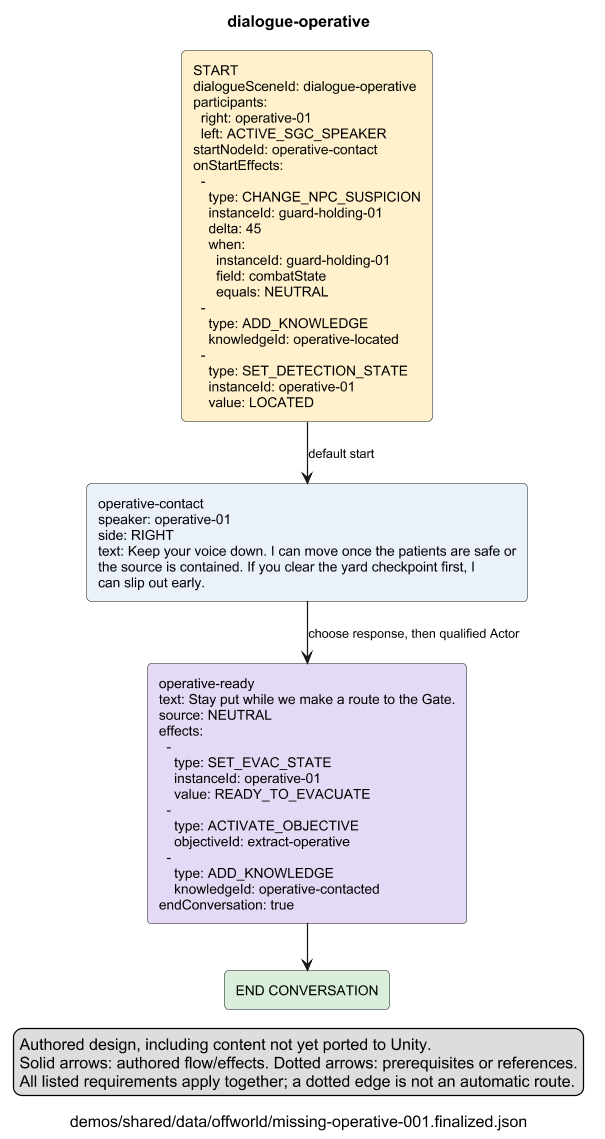

The diagram above was rendered by PlantUML. Its source (embedded in the PNG):
@startuml
skinparam shadowing false
skinparam defaultFontName Arial
skinparam defaultFontSize 12
skinparam ArrowFontSize 11
skinparam rectangleRoundCorner 8
skinparam nodesep 25
skinparam ranksep 40
skinparam dpi 110
title "dialogue-operative"
caption "demos/shared/data/offworld/missing-operative-001.finalized.json"
legend left
Authored design, including content not yet ported to Unity.
Solid arrows: authored flow/effects. Dotted arrows: prerequisites or references.
All listed requirements apply together; a dotted edge is not an automatic route.
endlegend
rectangle "START\ndialogueSceneId: dialogue-operative\nparticipants:\n  right: operative-01\n  left: ACTIVE_SGC_SPEAKER\nstartNodeId: operative-contact\nonStartEffects:\n  - \n    type: CHANGE_NPC_SUSPICION\n    instanceId: guard-holding-01\n    delta: 45\n    when:\n      instanceId: guard-holding-01\n      field: combatState\n      equals: NEUTRAL\n  - \n    type: ADD_KNOWLEDGE\n    knowledgeId: operative-located\n  - \n    type: SET_DETECTION_STATE\n    instanceId: operative-01\n    value: LOCATED" as ncced28c6dc3f99c2396a #FFF1CC
rectangle "END CONVERSATION" as n361e48d0308f20e32dba #D9EEDB
rectangle "operative-contact\nspeaker: operative-01\nside: RIGHT\ntext: Keep your voice down. I can move once the patients are safe or\nthe source is contained. If you clear the yard checkpoint first, I\ncan slip out early." as nfdccfaec191ce36f7a81 #EAF1F8
rectangle "operative-ready\ntext: Stay put while we make a route to the Gate.\nsource: NEUTRAL\neffects:\n  - \n    type: SET_EVAC_STATE\n    instanceId: operative-01\n    value: READY_TO_EVACUATE\n  - \n    type: ACTIVATE_OBJECTIVE\n    objectiveId: extract-operative\n  - \n    type: ADD_KNOWLEDGE\n    knowledgeId: operative-contacted\nendConversation: true" as n663f747105a19b149d4f #E5DAF5
ncced28c6dc3f99c2396a --> nfdccfaec191ce36f7a81 : "default start"
nfdccfaec191ce36f7a81 --> n663f747105a19b149d4f : "choose response, then qualified Actor"
n663f747105a19b149d4f --> n361e48d0308f20e32dba
@enduml